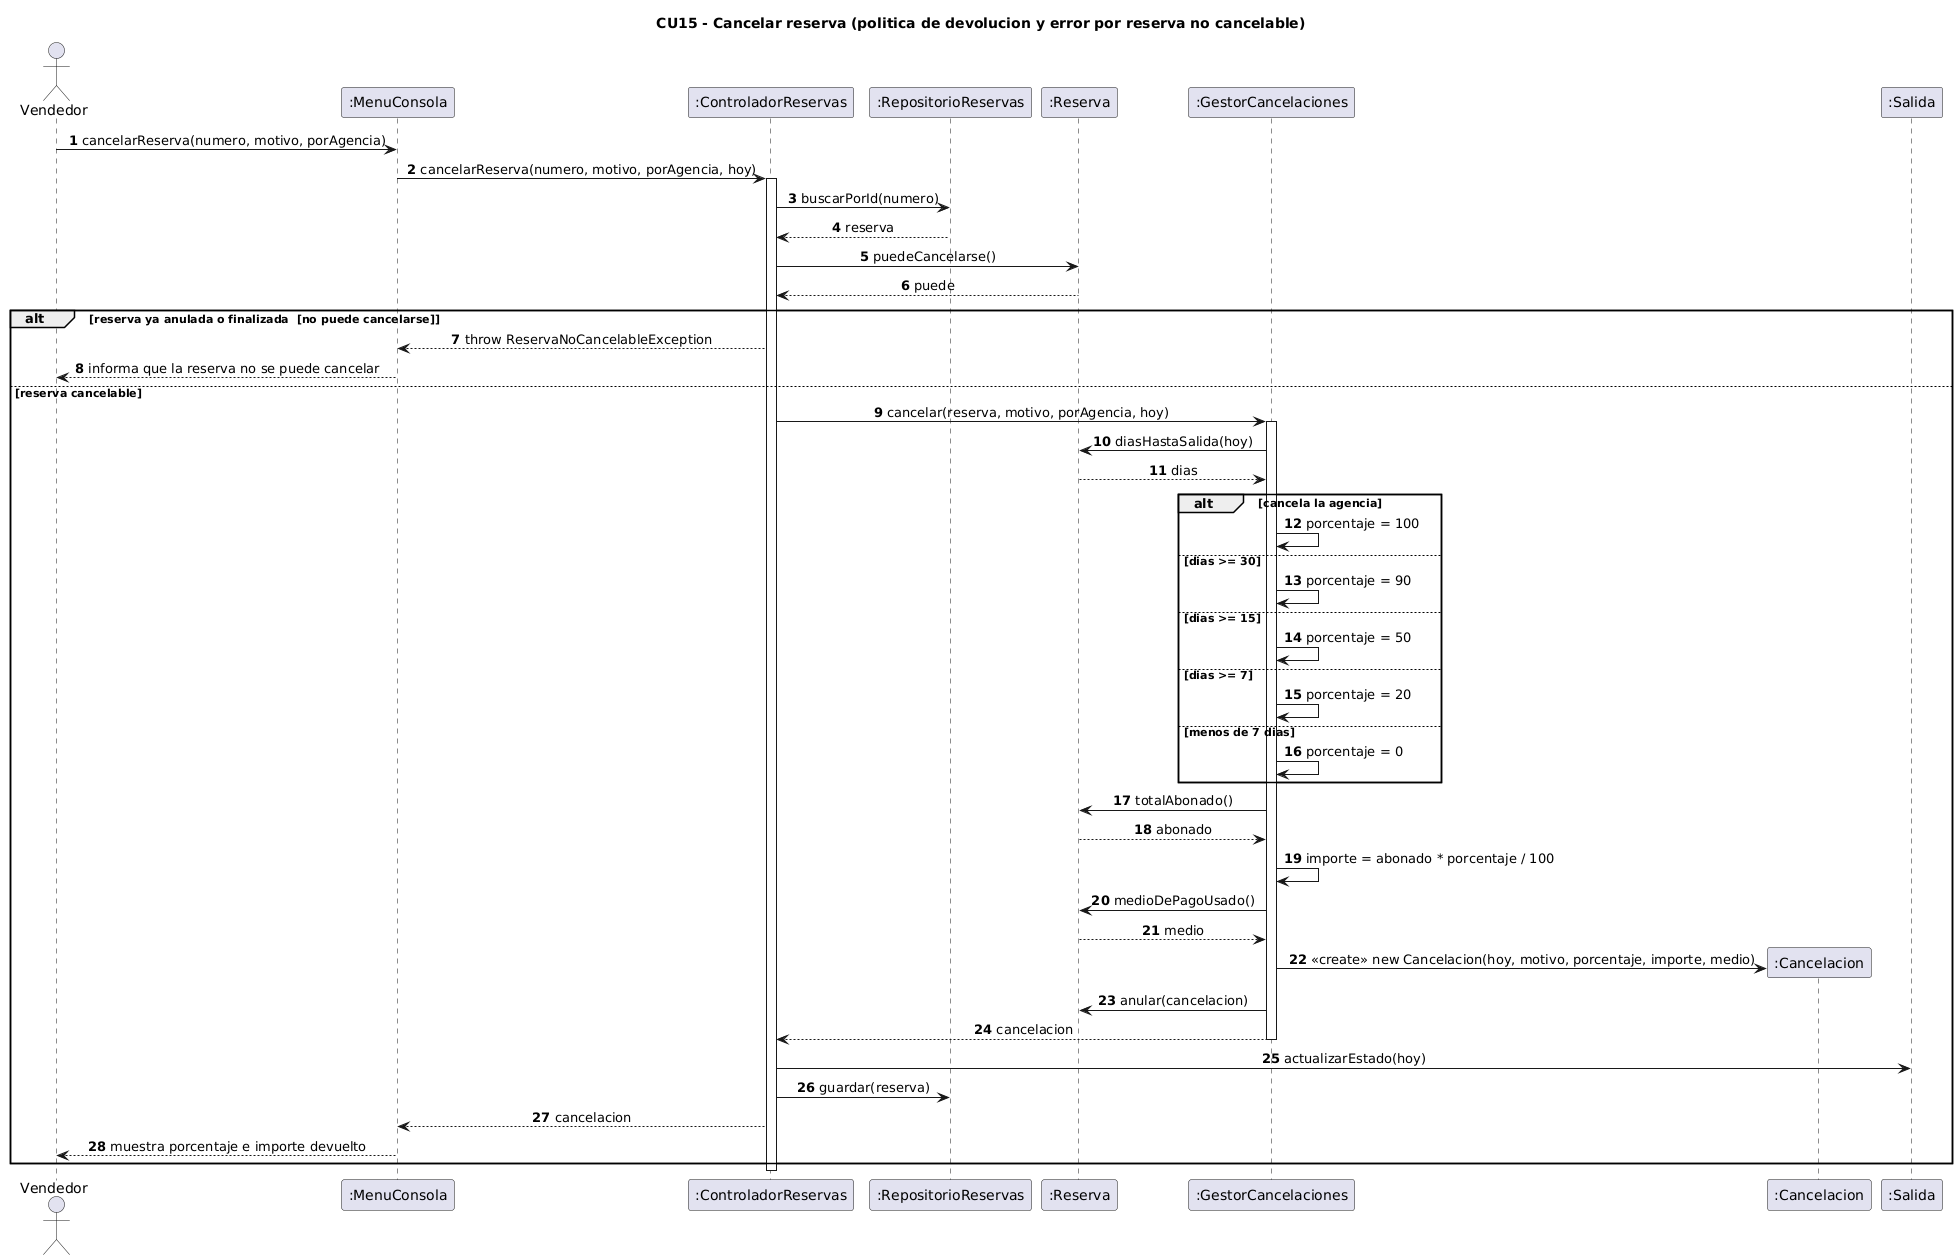

The diagram above was rendered by PlantUML. Its source (embedded in the PNG):
@startuml 03-secuencia-cancelar-reserva
title CU15 - Cancelar reserva (politica de devolucion y error por reserva no cancelable)
skinparam shadowing false
skinparam backgroundColor White
skinparam sequenceMessageAlign center
autonumber

actor Vendedor
participant ":MenuConsola" as UI
participant ":ControladorReservas" as CTRL
participant ":RepositorioReservas" as REPO
participant ":Reserva" as RES
participant ":GestorCancelaciones" as GC
participant ":Cancelacion" as CAN
participant ":Salida" as SAL

Vendedor -> UI : cancelarReserva(numero, motivo, porAgencia)
UI -> CTRL : cancelarReserva(numero, motivo, porAgencia, hoy)
activate CTRL
CTRL -> REPO : buscarPorId(numero)
REPO --> CTRL : reserva
CTRL -> RES : puedeCancelarse()
RES --> CTRL : puede

alt reserva ya anulada o finalizada  [no puede cancelarse]
  CTRL --> UI : throw ReservaNoCancelableException
  UI --> Vendedor : informa que la reserva no se puede cancelar
else reserva cancelable
  CTRL -> GC : cancelar(reserva, motivo, porAgencia, hoy)
  activate GC
  GC -> RES : diasHastaSalida(hoy)
  RES --> GC : dias
  alt cancela la agencia
    GC -> GC : porcentaje = 100
  else dias >= 30
    GC -> GC : porcentaje = 90
  else dias >= 15
    GC -> GC : porcentaje = 50
  else dias >= 7
    GC -> GC : porcentaje = 20
  else menos de 7 dias
    GC -> GC : porcentaje = 0
  end
  GC -> RES : totalAbonado()
  RES --> GC : abonado
  GC -> GC : importe = abonado * porcentaje / 100
  GC -> RES : medioDePagoUsado()
  RES --> GC : medio
  create CAN
  GC -> CAN : <<create>> new Cancelacion(hoy, motivo, porcentaje, importe, medio)
  GC -> RES : anular(cancelacion)
  GC --> CTRL : cancelacion
  deactivate GC
  CTRL -> SAL : actualizarEstado(hoy)
  CTRL -> REPO : guardar(reserva)
  CTRL --> UI : cancelacion
  UI --> Vendedor : muestra porcentaje e importe devuelto
end
deactivate CTRL
@enduml